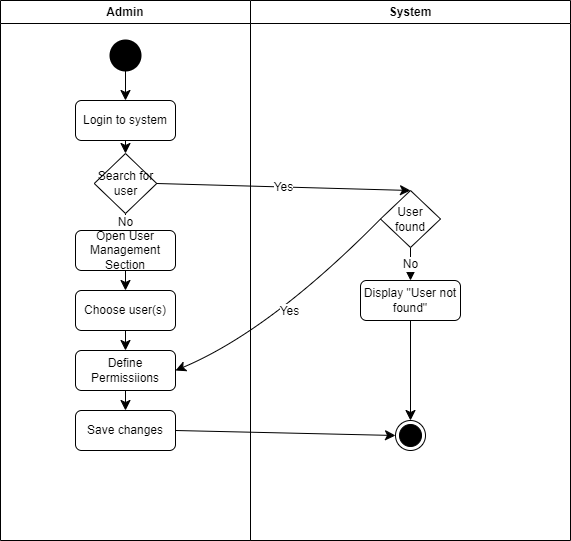

The diagram above was exported from draw.io. Its source (the exported page's mxGraphModel, read from the mxfile embedded in the PNG):
<mxGraphModel dx="1034" dy="446" grid="1" gridSize="10" guides="1" tooltips="1" connect="1" arrows="1" fold="1" page="1" pageScale="1" pageWidth="1169" pageHeight="826" background="none" math="0" shadow="0">
  <root>
    <mxCell id="0" />
    <mxCell id="1" parent="0" />
    <mxCell id="4wt3FrgPkG5w_L3wKyrl-41" value="Admin" style="swimlane;whiteSpace=wrap;html=1;" parent="1" vertex="1">
      <mxGeometry x="70" y="230" width="250" height="540" as="geometry" />
    </mxCell>
    <mxCell id="4wt3FrgPkG5w_L3wKyrl-54" style="edgeStyle=none;curved=1;rounded=0;orthogonalLoop=1;jettySize=auto;html=1;exitX=0.5;exitY=1;exitDx=0;exitDy=0;exitPerimeter=0;entryX=0.5;entryY=0;entryDx=0;entryDy=0;fontSize=12;startSize=8;endSize=8;" parent="4wt3FrgPkG5w_L3wKyrl-41" source="4wt3FrgPkG5w_L3wKyrl-43" target="4wt3FrgPkG5w_L3wKyrl-44" edge="1">
      <mxGeometry relative="1" as="geometry" />
    </mxCell>
    <mxCell id="4wt3FrgPkG5w_L3wKyrl-43" value="" style="strokeWidth=2;html=1;shape=mxgraph.flowchart.start_2;whiteSpace=wrap;fillColor=#000000;" parent="4wt3FrgPkG5w_L3wKyrl-41" vertex="1">
      <mxGeometry x="110" y="40" width="30" height="30" as="geometry" />
    </mxCell>
    <mxCell id="4wt3FrgPkG5w_L3wKyrl-55" style="edgeStyle=none;curved=1;rounded=0;orthogonalLoop=1;jettySize=auto;html=1;exitX=0.5;exitY=1;exitDx=0;exitDy=0;entryX=0.5;entryY=0;entryDx=0;entryDy=0;fontSize=12;startSize=8;endSize=8;" parent="4wt3FrgPkG5w_L3wKyrl-41" source="4wt3FrgPkG5w_L3wKyrl-44" target="4wt3FrgPkG5w_L3wKyrl-45" edge="1">
      <mxGeometry relative="1" as="geometry" />
    </mxCell>
    <mxCell id="4wt3FrgPkG5w_L3wKyrl-44" value="Login to system" style="rounded=1;whiteSpace=wrap;html=1;" parent="4wt3FrgPkG5w_L3wKyrl-41" vertex="1">
      <mxGeometry x="75" y="100" width="100" height="40" as="geometry" />
    </mxCell>
    <mxCell id="4wt3FrgPkG5w_L3wKyrl-56" value="No" style="edgeStyle=none;curved=1;rounded=0;orthogonalLoop=1;jettySize=auto;html=1;exitX=0.5;exitY=1;exitDx=0;exitDy=0;entryX=0.5;entryY=0;entryDx=0;entryDy=0;fontSize=12;startSize=8;endSize=8;" parent="4wt3FrgPkG5w_L3wKyrl-41" source="4wt3FrgPkG5w_L3wKyrl-45" target="4wt3FrgPkG5w_L3wKyrl-46" edge="1">
      <mxGeometry relative="1" as="geometry" />
    </mxCell>
    <mxCell id="4wt3FrgPkG5w_L3wKyrl-45" value="Search for user" style="rhombus;whiteSpace=wrap;html=1;" parent="4wt3FrgPkG5w_L3wKyrl-41" vertex="1">
      <mxGeometry x="93.75" y="153" width="62.5" height="60" as="geometry" />
    </mxCell>
    <mxCell id="4wt3FrgPkG5w_L3wKyrl-57" style="edgeStyle=none;curved=1;rounded=0;orthogonalLoop=1;jettySize=auto;html=1;exitX=0.5;exitY=1;exitDx=0;exitDy=0;entryX=0.5;entryY=0;entryDx=0;entryDy=0;fontSize=12;startSize=8;endSize=8;" parent="4wt3FrgPkG5w_L3wKyrl-41" source="4wt3FrgPkG5w_L3wKyrl-46" target="4wt3FrgPkG5w_L3wKyrl-47" edge="1">
      <mxGeometry relative="1" as="geometry" />
    </mxCell>
    <mxCell id="4wt3FrgPkG5w_L3wKyrl-46" value="Open User Management Section" style="rounded=1;whiteSpace=wrap;html=1;" parent="4wt3FrgPkG5w_L3wKyrl-41" vertex="1">
      <mxGeometry x="75" y="230" width="100" height="40" as="geometry" />
    </mxCell>
    <mxCell id="4wt3FrgPkG5w_L3wKyrl-58" style="edgeStyle=none;curved=1;rounded=0;orthogonalLoop=1;jettySize=auto;html=1;exitX=0.5;exitY=1;exitDx=0;exitDy=0;entryX=0.5;entryY=0;entryDx=0;entryDy=0;fontSize=12;startSize=8;endSize=8;" parent="4wt3FrgPkG5w_L3wKyrl-41" source="4wt3FrgPkG5w_L3wKyrl-47" target="4wt3FrgPkG5w_L3wKyrl-48" edge="1">
      <mxGeometry relative="1" as="geometry" />
    </mxCell>
    <mxCell id="4wt3FrgPkG5w_L3wKyrl-47" value="Choose user(s)&lt;span style=&quot;color: rgba(0, 0, 0, 0); font-family: monospace; font-size: 0px; text-align: start; text-wrap: nowrap;&quot;&gt;%3CmxGraphModel%3E%3Croot%3E%3CmxCell%20id%3D%220%22%2F%3E%3CmxCell%20id%3D%221%22%20parent%3D%220%22%2F%3E%3CmxCell%20id%3D%222%22%20value%3D%22Login%20to%20system%22%20style%3D%22rounded%3D1%3BwhiteSpace%3Dwrap%3Bhtml%3D1%3B%22%20vertex%3D%221%22%20parent%3D%221%22%3E%3CmxGeometry%20x%3D%22340%22%20y%3D%22410%22%20width%3D%22100%22%20height%3D%2240%22%20as%3D%22geometry%22%2F%3E%3C%2FmxCell%3E%3C%2Froot%3E%3C%2FmxGraphModel%3E&lt;/span&gt;" style="rounded=1;whiteSpace=wrap;html=1;" parent="4wt3FrgPkG5w_L3wKyrl-41" vertex="1">
      <mxGeometry x="75" y="290" width="100" height="40" as="geometry" />
    </mxCell>
    <mxCell id="4wt3FrgPkG5w_L3wKyrl-59" style="edgeStyle=none;curved=1;rounded=0;orthogonalLoop=1;jettySize=auto;html=1;exitX=0.5;exitY=1;exitDx=0;exitDy=0;fontSize=12;startSize=8;endSize=8;" parent="4wt3FrgPkG5w_L3wKyrl-41" source="4wt3FrgPkG5w_L3wKyrl-48" target="4wt3FrgPkG5w_L3wKyrl-49" edge="1">
      <mxGeometry relative="1" as="geometry" />
    </mxCell>
    <mxCell id="4wt3FrgPkG5w_L3wKyrl-48" value="Define Permissiions" style="rounded=1;whiteSpace=wrap;html=1;" parent="4wt3FrgPkG5w_L3wKyrl-41" vertex="1">
      <mxGeometry x="75" y="350" width="100" height="40" as="geometry" />
    </mxCell>
    <mxCell id="4wt3FrgPkG5w_L3wKyrl-49" value="Save changes" style="rounded=1;whiteSpace=wrap;html=1;" parent="4wt3FrgPkG5w_L3wKyrl-41" vertex="1">
      <mxGeometry x="75" y="410" width="100" height="40" as="geometry" />
    </mxCell>
    <mxCell id="4wt3FrgPkG5w_L3wKyrl-42" value="System" style="swimlane;whiteSpace=wrap;html=1;" parent="1" vertex="1">
      <mxGeometry x="320" y="230" width="320" height="540" as="geometry" />
    </mxCell>
    <mxCell id="4wt3FrgPkG5w_L3wKyrl-62" value="No" style="edgeStyle=none;curved=1;rounded=0;orthogonalLoop=1;jettySize=auto;html=1;exitX=0.5;exitY=1;exitDx=0;exitDy=0;entryX=0.5;entryY=0;entryDx=0;entryDy=0;fontSize=12;startSize=8;endSize=8;" parent="4wt3FrgPkG5w_L3wKyrl-42" source="4wt3FrgPkG5w_L3wKyrl-50" target="4wt3FrgPkG5w_L3wKyrl-51" edge="1">
      <mxGeometry relative="1" as="geometry" />
    </mxCell>
    <mxCell id="4wt3FrgPkG5w_L3wKyrl-50" value="User found" style="rhombus;whiteSpace=wrap;html=1;" parent="4wt3FrgPkG5w_L3wKyrl-42" vertex="1">
      <mxGeometry x="130" y="190" width="60" height="57" as="geometry" />
    </mxCell>
    <mxCell id="4wt3FrgPkG5w_L3wKyrl-61" style="edgeStyle=none;curved=1;rounded=0;orthogonalLoop=1;jettySize=auto;html=1;exitX=0.5;exitY=1;exitDx=0;exitDy=0;entryX=0.5;entryY=0;entryDx=0;entryDy=0;fontSize=12;startSize=8;endSize=8;" parent="4wt3FrgPkG5w_L3wKyrl-42" source="4wt3FrgPkG5w_L3wKyrl-51" target="4wt3FrgPkG5w_L3wKyrl-53" edge="1">
      <mxGeometry relative="1" as="geometry" />
    </mxCell>
    <mxCell id="4wt3FrgPkG5w_L3wKyrl-51" value="Display &quot;User not found&quot;" style="rounded=1;whiteSpace=wrap;html=1;" parent="4wt3FrgPkG5w_L3wKyrl-42" vertex="1">
      <mxGeometry x="110" y="280" width="100" height="40" as="geometry" />
    </mxCell>
    <mxCell id="4wt3FrgPkG5w_L3wKyrl-53" value="" style="ellipse;html=1;shape=endState;fillColor=#000000;strokeColor=#000000;" parent="4wt3FrgPkG5w_L3wKyrl-42" vertex="1">
      <mxGeometry x="145" y="420" width="30" height="30" as="geometry" />
    </mxCell>
    <mxCell id="4wt3FrgPkG5w_L3wKyrl-60" style="edgeStyle=none;curved=1;rounded=0;orthogonalLoop=1;jettySize=auto;html=1;exitX=1;exitY=0.5;exitDx=0;exitDy=0;entryX=0;entryY=0.5;entryDx=0;entryDy=0;fontSize=12;startSize=8;endSize=8;" parent="1" source="4wt3FrgPkG5w_L3wKyrl-49" target="4wt3FrgPkG5w_L3wKyrl-53" edge="1">
      <mxGeometry relative="1" as="geometry" />
    </mxCell>
    <mxCell id="4wt3FrgPkG5w_L3wKyrl-65" value="Yes" style="edgeStyle=none;curved=1;rounded=0;orthogonalLoop=1;jettySize=auto;html=1;exitX=1;exitY=0.5;exitDx=0;exitDy=0;entryX=0.5;entryY=0;entryDx=0;entryDy=0;fontSize=12;startSize=8;endSize=8;" parent="1" source="4wt3FrgPkG5w_L3wKyrl-45" target="4wt3FrgPkG5w_L3wKyrl-50" edge="1">
      <mxGeometry relative="1" as="geometry" />
    </mxCell>
    <mxCell id="4wt3FrgPkG5w_L3wKyrl-66" value="Yes" style="edgeStyle=none;curved=1;rounded=0;orthogonalLoop=1;jettySize=auto;html=1;exitX=0;exitY=0.5;exitDx=0;exitDy=0;entryX=1;entryY=0.5;entryDx=0;entryDy=0;fontSize=12;startSize=8;endSize=8;" parent="1" source="4wt3FrgPkG5w_L3wKyrl-50" target="4wt3FrgPkG5w_L3wKyrl-48" edge="1">
      <mxGeometry relative="1" as="geometry">
        <Array as="points">
          <mxPoint x="340" y="560" />
        </Array>
      </mxGeometry>
    </mxCell>
  </root>
</mxGraphModel>